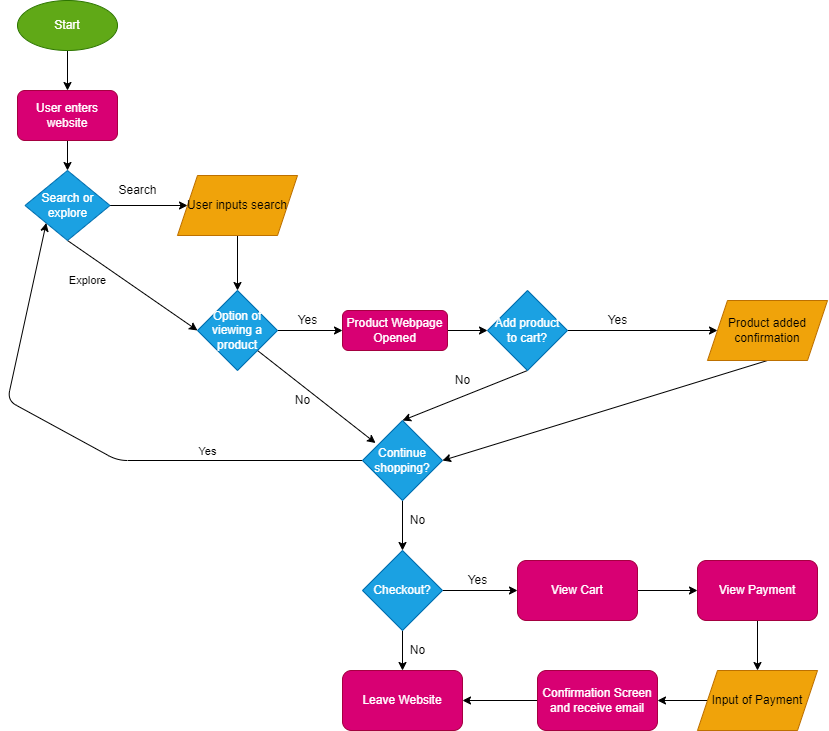

The diagram above was exported from draw.io. Its source (the exported page's mxGraphModel, read from the mxfile embedded in the PNG):
<mxGraphModel dx="1129" dy="577" grid="1" gridSize="10" guides="1" tooltips="1" connect="1" arrows="1" fold="1" page="1" pageScale="1" pageWidth="850" pageHeight="1100" math="0" shadow="0">
  <root>
    <mxCell id="0" />
    <mxCell id="1" parent="0" />
    <mxCell id="4" style="edgeStyle=none;html=1;exitX=0.5;exitY=1;exitDx=0;exitDy=0;entryX=0.5;entryY=0;entryDx=0;entryDy=0;" edge="1" parent="1" source="2" target="3">
      <mxGeometry relative="1" as="geometry" />
    </mxCell>
    <mxCell id="2" value="Start" style="ellipse;whiteSpace=wrap;html=1;fillColor=#60a917;fontColor=#ffffff;strokeColor=#2D7600;" vertex="1" parent="1">
      <mxGeometry x="40" y="20" width="100" height="50" as="geometry" />
    </mxCell>
    <mxCell id="6" style="edgeStyle=none;html=1;exitX=0.5;exitY=1;exitDx=0;exitDy=0;entryX=0.5;entryY=0;entryDx=0;entryDy=0;" edge="1" parent="1" source="3" target="5">
      <mxGeometry relative="1" as="geometry" />
    </mxCell>
    <mxCell id="3" value="User enters website" style="rounded=1;whiteSpace=wrap;html=1;fillColor=#d80073;fontColor=#ffffff;strokeColor=#A50040;" vertex="1" parent="1">
      <mxGeometry x="40" y="110" width="100" height="50" as="geometry" />
    </mxCell>
    <mxCell id="10" value="" style="edgeStyle=none;html=1;" edge="1" parent="1" source="5" target="7">
      <mxGeometry relative="1" as="geometry" />
    </mxCell>
    <mxCell id="14" style="edgeStyle=none;html=1;exitX=0.5;exitY=1;exitDx=0;exitDy=0;entryX=0;entryY=0.5;entryDx=0;entryDy=0;" edge="1" parent="1" source="5" target="12">
      <mxGeometry relative="1" as="geometry">
        <mxPoint x="210" y="340" as="targetPoint" />
      </mxGeometry>
    </mxCell>
    <mxCell id="15" value="Explore" style="edgeLabel;html=1;align=center;verticalAlign=middle;resizable=0;points=[];" vertex="1" connectable="0" parent="14">
      <mxGeometry x="-0.3155" y="-1" relative="1" as="geometry">
        <mxPoint x="-24" y="8" as="offset" />
      </mxGeometry>
    </mxCell>
    <mxCell id="5" value="Search or explore" style="rhombus;whiteSpace=wrap;html=1;fillColor=#1ba1e2;fontColor=#ffffff;strokeColor=#006EAF;" vertex="1" parent="1">
      <mxGeometry x="47.5" y="190" width="85" height="70" as="geometry" />
    </mxCell>
    <mxCell id="13" style="edgeStyle=none;html=1;" edge="1" parent="1" source="7" target="12">
      <mxGeometry relative="1" as="geometry" />
    </mxCell>
    <mxCell id="7" value="User inputs search" style="shape=parallelogram;perimeter=parallelogramPerimeter;whiteSpace=wrap;html=1;fixedSize=1;fillColor=#f0a30a;fontColor=#000000;strokeColor=#BD7000;" vertex="1" parent="1">
      <mxGeometry x="200" y="195" width="120" height="60" as="geometry" />
    </mxCell>
    <mxCell id="11" value="Search" style="text;html=1;align=center;verticalAlign=middle;resizable=0;points=[];autosize=1;strokeColor=none;fillColor=none;" vertex="1" parent="1">
      <mxGeometry x="135" y="200" width="50" height="20" as="geometry" />
    </mxCell>
    <mxCell id="33" style="edgeStyle=none;html=1;exitX=1;exitY=0.5;exitDx=0;exitDy=0;entryX=0;entryY=0.5;entryDx=0;entryDy=0;" edge="1" parent="1" source="12" target="31">
      <mxGeometry relative="1" as="geometry" />
    </mxCell>
    <mxCell id="35" style="edgeStyle=none;html=1;exitX=1;exitY=1;exitDx=0;exitDy=0;entryX=0.163;entryY=0.282;entryDx=0;entryDy=0;entryPerimeter=0;" edge="1" parent="1" source="12" target="22">
      <mxGeometry relative="1" as="geometry" />
    </mxCell>
    <mxCell id="12" value="Option of viewing a product" style="rhombus;whiteSpace=wrap;html=1;fillColor=#1ba1e2;fontColor=#ffffff;strokeColor=#006EAF;" vertex="1" parent="1">
      <mxGeometry x="220" y="310" width="80" height="80" as="geometry" />
    </mxCell>
    <mxCell id="19" style="edgeStyle=none;html=1;exitX=1;exitY=0.5;exitDx=0;exitDy=0;entryX=0;entryY=0.5;entryDx=0;entryDy=0;" edge="1" parent="1" source="16" target="25">
      <mxGeometry relative="1" as="geometry">
        <mxPoint x="550" y="350" as="targetPoint" />
      </mxGeometry>
    </mxCell>
    <mxCell id="23" style="edgeStyle=none;html=1;exitX=0.5;exitY=1;exitDx=0;exitDy=0;entryX=0.5;entryY=0;entryDx=0;entryDy=0;" edge="1" parent="1" source="16" target="22">
      <mxGeometry relative="1" as="geometry" />
    </mxCell>
    <mxCell id="16" value="Add product to cart?" style="rhombus;whiteSpace=wrap;html=1;fillColor=#1ba1e2;fontColor=#ffffff;strokeColor=#006EAF;" vertex="1" parent="1">
      <mxGeometry x="510" y="310" width="80" height="80" as="geometry" />
    </mxCell>
    <mxCell id="20" value="Yes&lt;br&gt;" style="text;html=1;align=center;verticalAlign=middle;resizable=0;points=[];autosize=1;strokeColor=none;fillColor=none;" vertex="1" parent="1">
      <mxGeometry x="620" y="330" width="40" height="20" as="geometry" />
    </mxCell>
    <mxCell id="28" style="edgeStyle=none;html=1;exitX=0;exitY=0.5;exitDx=0;exitDy=0;entryX=0;entryY=1;entryDx=0;entryDy=0;" edge="1" parent="1" source="22" target="5">
      <mxGeometry relative="1" as="geometry">
        <mxPoint x="30" y="260" as="targetPoint" />
        <Array as="points">
          <mxPoint x="140" y="480" />
          <mxPoint x="30" y="420" />
        </Array>
      </mxGeometry>
    </mxCell>
    <mxCell id="30" value="Yes" style="edgeLabel;html=1;align=center;verticalAlign=middle;resizable=0;points=[];" vertex="1" connectable="0" parent="28">
      <mxGeometry x="-0.4449" y="-4" relative="1" as="geometry">
        <mxPoint x="-2" y="-6" as="offset" />
      </mxGeometry>
    </mxCell>
    <mxCell id="38" style="edgeStyle=none;html=1;exitX=0.5;exitY=1;exitDx=0;exitDy=0;entryX=0.5;entryY=0;entryDx=0;entryDy=0;" edge="1" parent="1" source="22" target="37">
      <mxGeometry relative="1" as="geometry" />
    </mxCell>
    <mxCell id="22" value="Continue shopping?" style="rhombus;whiteSpace=wrap;html=1;fillColor=#1ba1e2;fontColor=#ffffff;strokeColor=#006EAF;" vertex="1" parent="1">
      <mxGeometry x="385" y="440" width="80" height="80" as="geometry" />
    </mxCell>
    <mxCell id="24" value="No&lt;br&gt;" style="text;html=1;align=center;verticalAlign=middle;resizable=0;points=[];autosize=1;strokeColor=none;fillColor=none;" vertex="1" parent="1">
      <mxGeometry x="470" y="390" width="30" height="20" as="geometry" />
    </mxCell>
    <mxCell id="26" style="edgeStyle=none;html=1;exitX=0.5;exitY=1;exitDx=0;exitDy=0;entryX=1;entryY=0.5;entryDx=0;entryDy=0;" edge="1" parent="1" source="25" target="22">
      <mxGeometry relative="1" as="geometry" />
    </mxCell>
    <mxCell id="25" value="Product added confirmation" style="shape=parallelogram;perimeter=parallelogramPerimeter;whiteSpace=wrap;html=1;fixedSize=1;fillColor=#f0a30a;fontColor=#000000;strokeColor=#BD7000;" vertex="1" parent="1">
      <mxGeometry x="730" y="320" width="120" height="60" as="geometry" />
    </mxCell>
    <mxCell id="32" style="edgeStyle=none;html=1;entryX=0;entryY=0.5;entryDx=0;entryDy=0;" edge="1" parent="1" source="31" target="16">
      <mxGeometry relative="1" as="geometry" />
    </mxCell>
    <mxCell id="31" value="Product Webpage Opened" style="rounded=1;whiteSpace=wrap;html=1;fillColor=#d80073;fontColor=#ffffff;strokeColor=#A50040;" vertex="1" parent="1">
      <mxGeometry x="365" y="330" width="105" height="40" as="geometry" />
    </mxCell>
    <mxCell id="34" value="Yes&lt;br&gt;" style="text;html=1;align=center;verticalAlign=middle;resizable=0;points=[];autosize=1;strokeColor=none;fillColor=none;" vertex="1" parent="1">
      <mxGeometry x="310" y="330" width="40" height="20" as="geometry" />
    </mxCell>
    <mxCell id="36" value="No&lt;br&gt;" style="text;html=1;align=center;verticalAlign=middle;resizable=0;points=[];autosize=1;strokeColor=none;fillColor=none;" vertex="1" parent="1">
      <mxGeometry x="310" y="410" width="30" height="20" as="geometry" />
    </mxCell>
    <mxCell id="44" style="edgeStyle=none;html=1;exitX=0.5;exitY=1;exitDx=0;exitDy=0;entryX=0.5;entryY=0;entryDx=0;entryDy=0;" edge="1" parent="1" source="37" target="42">
      <mxGeometry relative="1" as="geometry" />
    </mxCell>
    <mxCell id="47" style="edgeStyle=none;html=1;exitX=1;exitY=0.5;exitDx=0;exitDy=0;entryX=0;entryY=0.5;entryDx=0;entryDy=0;" edge="1" parent="1" source="37" target="46">
      <mxGeometry relative="1" as="geometry" />
    </mxCell>
    <mxCell id="37" value="Checkout?" style="rhombus;whiteSpace=wrap;html=1;fillColor=#1ba1e2;fontColor=#ffffff;strokeColor=#006EAF;" vertex="1" parent="1">
      <mxGeometry x="385" y="570" width="80" height="80" as="geometry" />
    </mxCell>
    <mxCell id="39" value="No&lt;br&gt;" style="text;html=1;align=center;verticalAlign=middle;resizable=0;points=[];autosize=1;strokeColor=none;fillColor=none;" vertex="1" parent="1">
      <mxGeometry x="425" y="530" width="30" height="20" as="geometry" />
    </mxCell>
    <mxCell id="42" value="Leave Website" style="rounded=1;whiteSpace=wrap;html=1;fillColor=#d80073;fontColor=#ffffff;strokeColor=#A50040;" vertex="1" parent="1">
      <mxGeometry x="365" y="690" width="120" height="60" as="geometry" />
    </mxCell>
    <mxCell id="45" value="No&lt;br&gt;" style="text;html=1;align=center;verticalAlign=middle;resizable=0;points=[];autosize=1;strokeColor=none;fillColor=none;" vertex="1" parent="1">
      <mxGeometry x="425" y="660" width="30" height="20" as="geometry" />
    </mxCell>
    <mxCell id="51" style="edgeStyle=none;html=1;exitX=1;exitY=0.5;exitDx=0;exitDy=0;entryX=0;entryY=0.5;entryDx=0;entryDy=0;" edge="1" parent="1" source="46" target="49">
      <mxGeometry relative="1" as="geometry" />
    </mxCell>
    <mxCell id="46" value="View Cart" style="rounded=1;whiteSpace=wrap;html=1;fillColor=#d80073;fontColor=#ffffff;strokeColor=#A50040;" vertex="1" parent="1">
      <mxGeometry x="540" y="580" width="120" height="60" as="geometry" />
    </mxCell>
    <mxCell id="48" value="Yes&lt;br&gt;" style="text;html=1;align=center;verticalAlign=middle;resizable=0;points=[];autosize=1;strokeColor=none;fillColor=none;" vertex="1" parent="1">
      <mxGeometry x="480" y="590" width="40" height="20" as="geometry" />
    </mxCell>
    <mxCell id="53" style="edgeStyle=none;html=1;exitX=0.5;exitY=1;exitDx=0;exitDy=0;entryX=0.5;entryY=0;entryDx=0;entryDy=0;" edge="1" parent="1" source="49" target="52">
      <mxGeometry relative="1" as="geometry" />
    </mxCell>
    <mxCell id="49" value="View Payment" style="rounded=1;whiteSpace=wrap;html=1;fillColor=#d80073;fontColor=#ffffff;strokeColor=#A50040;" vertex="1" parent="1">
      <mxGeometry x="720" y="580" width="120" height="60" as="geometry" />
    </mxCell>
    <mxCell id="55" value="" style="edgeStyle=none;html=1;" edge="1" parent="1" source="52" target="54">
      <mxGeometry relative="1" as="geometry" />
    </mxCell>
    <mxCell id="52" value="Input of Payment" style="shape=parallelogram;perimeter=parallelogramPerimeter;whiteSpace=wrap;html=1;fixedSize=1;fillColor=#f0a30a;fontColor=#000000;strokeColor=#BD7000;" vertex="1" parent="1">
      <mxGeometry x="720" y="690" width="120" height="60" as="geometry" />
    </mxCell>
    <mxCell id="57" style="edgeStyle=none;html=1;entryX=1;entryY=0.5;entryDx=0;entryDy=0;" edge="1" parent="1" source="54" target="42">
      <mxGeometry relative="1" as="geometry" />
    </mxCell>
    <mxCell id="54" value="Confirmation Screen and receive email" style="rounded=1;whiteSpace=wrap;html=1;fillColor=#d80073;fontColor=#ffffff;strokeColor=#A50040;" vertex="1" parent="1">
      <mxGeometry x="560" y="690" width="120" height="60" as="geometry" />
    </mxCell>
  </root>
</mxGraphModel>